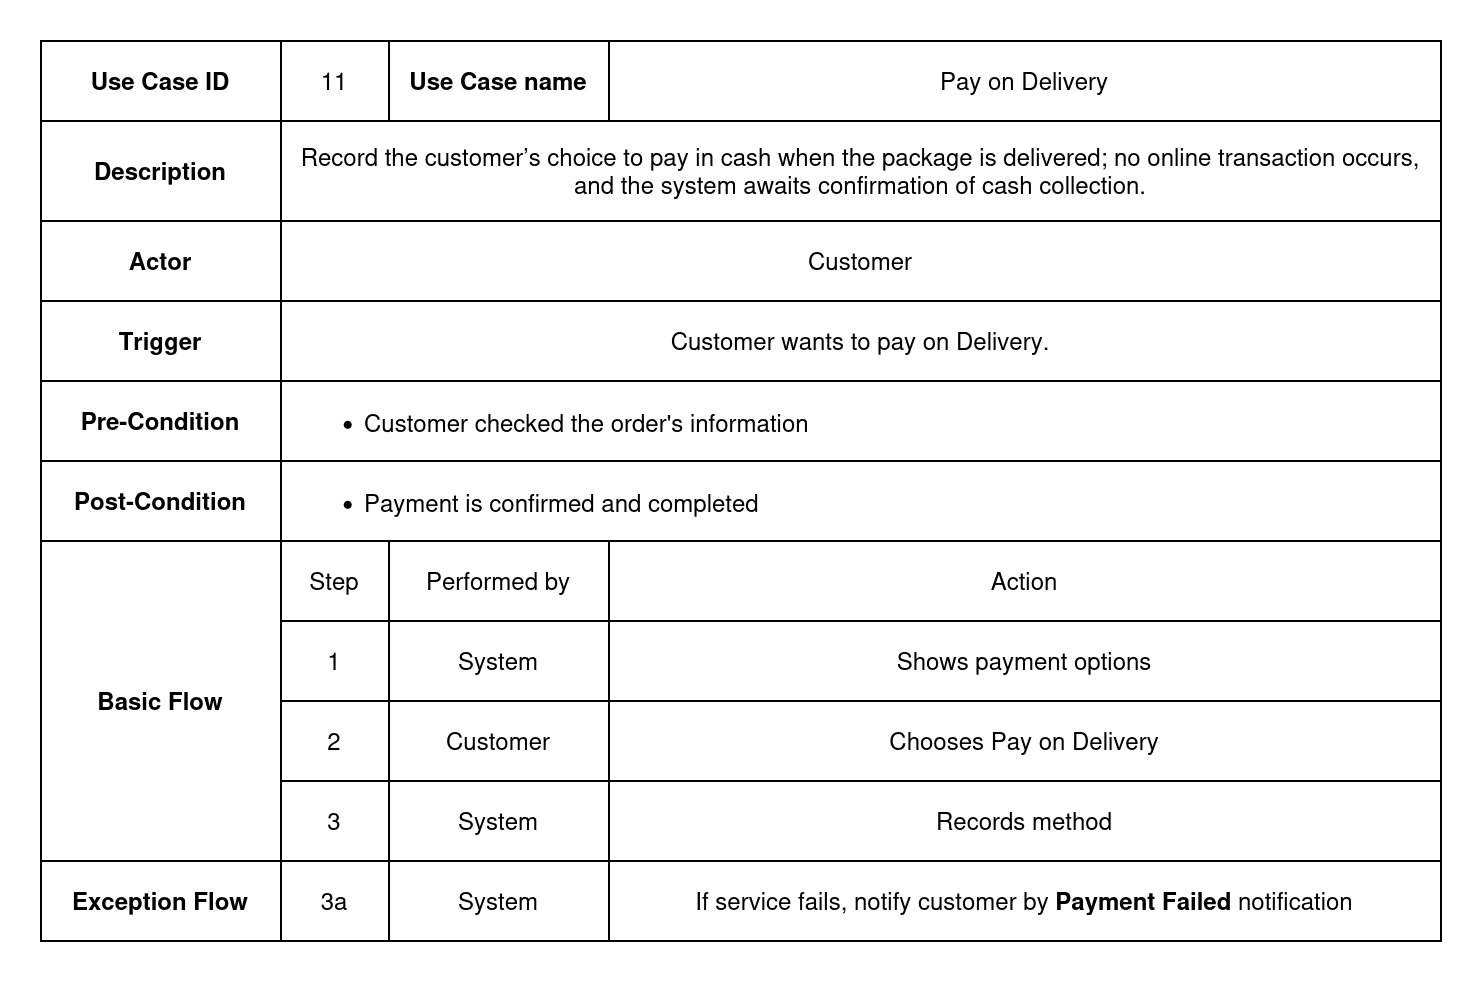

The diagram above was exported from draw.io. Its source (the exported page's mxGraphModel, read from the mxfile embedded in the PNG):
<mxGraphModel dx="1060" dy="635" grid="1" gridSize="10" guides="1" tooltips="1" connect="1" arrows="1" fold="1" page="1" pageScale="1" pageWidth="850" pageHeight="1100" math="0" shadow="0">
  <root>
    <mxCell id="0" />
    <mxCell id="1" parent="0" />
    <mxCell id="97rLu-nz3RBSKDyjoL6Z-1" value="" style="shape=table;startSize=0;container=1;collapsible=0;childLayout=tableLayout;fontStyle=0" parent="1" vertex="1">
      <mxGeometry x="490" y="220" width="700" height="450" as="geometry" />
    </mxCell>
    <mxCell id="97rLu-nz3RBSKDyjoL6Z-2" value="" style="shape=tableRow;horizontal=0;startSize=0;swimlaneHead=0;swimlaneBody=0;strokeColor=inherit;top=0;left=0;bottom=0;right=0;collapsible=0;dropTarget=0;fillColor=none;points=[[0,0.5],[1,0.5]];portConstraint=eastwest;" parent="97rLu-nz3RBSKDyjoL6Z-1" vertex="1">
      <mxGeometry width="700" height="40" as="geometry" />
    </mxCell>
    <mxCell id="97rLu-nz3RBSKDyjoL6Z-3" value="Use Case ID" style="shape=partialRectangle;html=1;whiteSpace=wrap;connectable=0;strokeColor=inherit;overflow=hidden;fillColor=none;top=0;left=0;bottom=0;right=0;pointerEvents=1;fontStyle=1" parent="97rLu-nz3RBSKDyjoL6Z-2" vertex="1">
      <mxGeometry width="120" height="40" as="geometry">
        <mxRectangle width="120" height="40" as="alternateBounds" />
      </mxGeometry>
    </mxCell>
    <mxCell id="97rLu-nz3RBSKDyjoL6Z-4" value="11" style="shape=partialRectangle;html=1;whiteSpace=wrap;connectable=0;strokeColor=inherit;overflow=hidden;fillColor=none;top=0;left=0;bottom=0;right=0;pointerEvents=1;" parent="97rLu-nz3RBSKDyjoL6Z-2" vertex="1">
      <mxGeometry x="120" width="54" height="40" as="geometry">
        <mxRectangle width="54" height="40" as="alternateBounds" />
      </mxGeometry>
    </mxCell>
    <mxCell id="97rLu-nz3RBSKDyjoL6Z-5" value="Use Case name" style="shape=partialRectangle;html=1;whiteSpace=wrap;connectable=0;strokeColor=inherit;overflow=hidden;fillColor=none;top=0;left=0;bottom=0;right=0;pointerEvents=1;fontStyle=1" parent="97rLu-nz3RBSKDyjoL6Z-2" vertex="1">
      <mxGeometry x="174" width="110" height="40" as="geometry">
        <mxRectangle width="110" height="40" as="alternateBounds" />
      </mxGeometry>
    </mxCell>
    <mxCell id="97rLu-nz3RBSKDyjoL6Z-6" value="Pay on Delivery" style="shape=partialRectangle;html=1;whiteSpace=wrap;connectable=0;strokeColor=inherit;overflow=hidden;fillColor=none;top=0;left=0;bottom=0;right=0;pointerEvents=1;" parent="97rLu-nz3RBSKDyjoL6Z-2" vertex="1">
      <mxGeometry x="284" width="416" height="40" as="geometry">
        <mxRectangle width="416" height="40" as="alternateBounds" />
      </mxGeometry>
    </mxCell>
    <mxCell id="97rLu-nz3RBSKDyjoL6Z-7" style="shape=tableRow;horizontal=0;startSize=0;swimlaneHead=0;swimlaneBody=0;strokeColor=inherit;top=0;left=0;bottom=0;right=0;collapsible=0;dropTarget=0;fillColor=none;points=[[0,0.5],[1,0.5]];portConstraint=eastwest;" parent="97rLu-nz3RBSKDyjoL6Z-1" vertex="1">
      <mxGeometry y="40" width="700" height="50" as="geometry" />
    </mxCell>
    <mxCell id="97rLu-nz3RBSKDyjoL6Z-8" value="Description" style="shape=partialRectangle;html=1;whiteSpace=wrap;connectable=0;strokeColor=inherit;overflow=hidden;fillColor=none;top=0;left=0;bottom=0;right=0;pointerEvents=1;fontStyle=1" parent="97rLu-nz3RBSKDyjoL6Z-7" vertex="1">
      <mxGeometry width="120" height="50" as="geometry">
        <mxRectangle width="120" height="50" as="alternateBounds" />
      </mxGeometry>
    </mxCell>
    <mxCell id="97rLu-nz3RBSKDyjoL6Z-9" value="Record the customer’s choice to pay in cash when the package is delivered; no online transaction occurs, and the system awaits confirmation of cash collection." style="shape=partialRectangle;html=1;whiteSpace=wrap;connectable=0;strokeColor=inherit;overflow=hidden;fillColor=none;top=0;left=0;bottom=0;right=0;pointerEvents=1;rowspan=1;colspan=3;" parent="97rLu-nz3RBSKDyjoL6Z-7" vertex="1">
      <mxGeometry x="120" width="580" height="50" as="geometry">
        <mxRectangle width="54" height="50" as="alternateBounds" />
      </mxGeometry>
    </mxCell>
    <mxCell id="97rLu-nz3RBSKDyjoL6Z-12" value="" style="shape=tableRow;horizontal=0;startSize=0;swimlaneHead=0;swimlaneBody=0;strokeColor=inherit;top=0;left=0;bottom=0;right=0;collapsible=0;dropTarget=0;fillColor=none;points=[[0,0.5],[1,0.5]];portConstraint=eastwest;" parent="97rLu-nz3RBSKDyjoL6Z-1" vertex="1">
      <mxGeometry y="90" width="700" height="40" as="geometry" />
    </mxCell>
    <mxCell id="97rLu-nz3RBSKDyjoL6Z-13" value="Actor" style="shape=partialRectangle;html=1;whiteSpace=wrap;connectable=0;strokeColor=inherit;overflow=hidden;fillColor=none;top=0;left=0;bottom=0;right=0;pointerEvents=1;fontStyle=1" parent="97rLu-nz3RBSKDyjoL6Z-12" vertex="1">
      <mxGeometry width="120" height="40" as="geometry">
        <mxRectangle width="120" height="40" as="alternateBounds" />
      </mxGeometry>
    </mxCell>
    <mxCell id="97rLu-nz3RBSKDyjoL6Z-14" value="Customer" style="shape=partialRectangle;html=1;whiteSpace=wrap;connectable=0;strokeColor=inherit;overflow=hidden;fillColor=none;top=0;left=0;bottom=0;right=0;pointerEvents=1;rowspan=1;colspan=3;" parent="97rLu-nz3RBSKDyjoL6Z-12" vertex="1">
      <mxGeometry x="120" width="580" height="40" as="geometry">
        <mxRectangle width="54" height="40" as="alternateBounds" />
      </mxGeometry>
    </mxCell>
    <mxCell id="97rLu-nz3RBSKDyjoL6Z-17" style="shape=tableRow;horizontal=0;startSize=0;swimlaneHead=0;swimlaneBody=0;strokeColor=inherit;top=0;left=0;bottom=0;right=0;collapsible=0;dropTarget=0;fillColor=none;points=[[0,0.5],[1,0.5]];portConstraint=eastwest;" parent="97rLu-nz3RBSKDyjoL6Z-1" vertex="1">
      <mxGeometry y="130" width="700" height="40" as="geometry" />
    </mxCell>
    <mxCell id="97rLu-nz3RBSKDyjoL6Z-18" value="Trigger" style="shape=partialRectangle;html=1;whiteSpace=wrap;connectable=0;strokeColor=inherit;overflow=hidden;fillColor=none;top=0;left=0;bottom=0;right=0;pointerEvents=1;fontStyle=1" parent="97rLu-nz3RBSKDyjoL6Z-17" vertex="1">
      <mxGeometry width="120" height="40" as="geometry">
        <mxRectangle width="120" height="40" as="alternateBounds" />
      </mxGeometry>
    </mxCell>
    <mxCell id="97rLu-nz3RBSKDyjoL6Z-19" value="Customer wants to pay on Delivery." style="shape=partialRectangle;html=1;whiteSpace=wrap;connectable=0;strokeColor=inherit;overflow=hidden;fillColor=none;top=0;left=0;bottom=0;right=0;pointerEvents=1;rowspan=1;colspan=3;" parent="97rLu-nz3RBSKDyjoL6Z-17" vertex="1">
      <mxGeometry x="120" width="580" height="40" as="geometry">
        <mxRectangle width="54" height="40" as="alternateBounds" />
      </mxGeometry>
    </mxCell>
    <mxCell id="97rLu-nz3RBSKDyjoL6Z-22" value="" style="shape=tableRow;horizontal=0;startSize=0;swimlaneHead=0;swimlaneBody=0;strokeColor=inherit;top=0;left=0;bottom=0;right=0;collapsible=0;dropTarget=0;fillColor=none;points=[[0,0.5],[1,0.5]];portConstraint=eastwest;" parent="97rLu-nz3RBSKDyjoL6Z-1" vertex="1">
      <mxGeometry y="170" width="700" height="40" as="geometry" />
    </mxCell>
    <mxCell id="97rLu-nz3RBSKDyjoL6Z-23" value="&lt;b&gt;Pre-Condition&lt;/b&gt;" style="shape=partialRectangle;html=1;whiteSpace=wrap;connectable=0;strokeColor=inherit;overflow=hidden;fillColor=none;top=0;left=0;bottom=0;right=0;pointerEvents=1;" parent="97rLu-nz3RBSKDyjoL6Z-22" vertex="1">
      <mxGeometry width="120" height="40" as="geometry">
        <mxRectangle width="120" height="40" as="alternateBounds" />
      </mxGeometry>
    </mxCell>
    <mxCell id="97rLu-nz3RBSKDyjoL6Z-24" value="&lt;div align=&quot;left&quot;&gt;&lt;ul&gt;&lt;li&gt;Customer checked the order's information&lt;/li&gt;&lt;/ul&gt;&lt;/div&gt;" style="shape=partialRectangle;html=1;whiteSpace=wrap;connectable=0;strokeColor=inherit;overflow=hidden;fillColor=none;top=0;left=0;bottom=0;right=0;pointerEvents=1;rowspan=1;colspan=3;align=left;" parent="97rLu-nz3RBSKDyjoL6Z-22" vertex="1">
      <mxGeometry x="120" width="580" height="40" as="geometry">
        <mxRectangle width="54" height="40" as="alternateBounds" />
      </mxGeometry>
    </mxCell>
    <mxCell id="97rLu-nz3RBSKDyjoL6Z-27" style="shape=tableRow;horizontal=0;startSize=0;swimlaneHead=0;swimlaneBody=0;strokeColor=inherit;top=0;left=0;bottom=0;right=0;collapsible=0;dropTarget=0;fillColor=none;points=[[0,0.5],[1,0.5]];portConstraint=eastwest;" parent="97rLu-nz3RBSKDyjoL6Z-1" vertex="1">
      <mxGeometry y="210" width="700" height="40" as="geometry" />
    </mxCell>
    <mxCell id="97rLu-nz3RBSKDyjoL6Z-28" value="&lt;b&gt;Post-Condition&lt;/b&gt;" style="shape=partialRectangle;html=1;whiteSpace=wrap;connectable=0;strokeColor=inherit;overflow=hidden;fillColor=none;top=0;left=0;bottom=0;right=0;pointerEvents=1;" parent="97rLu-nz3RBSKDyjoL6Z-27" vertex="1">
      <mxGeometry width="120" height="40" as="geometry">
        <mxRectangle width="120" height="40" as="alternateBounds" />
      </mxGeometry>
    </mxCell>
    <mxCell id="97rLu-nz3RBSKDyjoL6Z-29" value="&lt;div align=&quot;left&quot;&gt;&lt;ul&gt;&lt;li&gt;Payment is confirmed and completed&lt;/li&gt;&lt;/ul&gt;&lt;/div&gt;" style="shape=partialRectangle;html=1;whiteSpace=wrap;connectable=0;strokeColor=inherit;overflow=hidden;fillColor=none;top=0;left=0;bottom=0;right=0;pointerEvents=1;rowspan=1;colspan=3;align=left;" parent="97rLu-nz3RBSKDyjoL6Z-27" vertex="1">
      <mxGeometry x="120" width="580" height="40" as="geometry">
        <mxRectangle width="54" height="40" as="alternateBounds" />
      </mxGeometry>
    </mxCell>
    <mxCell id="97rLu-nz3RBSKDyjoL6Z-32" value="" style="shape=tableRow;horizontal=0;startSize=0;swimlaneHead=0;swimlaneBody=0;strokeColor=inherit;top=0;left=0;bottom=0;right=0;collapsible=0;dropTarget=0;fillColor=none;points=[[0,0.5],[1,0.5]];portConstraint=eastwest;" parent="97rLu-nz3RBSKDyjoL6Z-1" vertex="1">
      <mxGeometry y="250" width="700" height="40" as="geometry" />
    </mxCell>
    <mxCell id="97rLu-nz3RBSKDyjoL6Z-33" value="&lt;b&gt;Basic Flow&lt;/b&gt;" style="shape=partialRectangle;html=1;whiteSpace=wrap;connectable=0;strokeColor=inherit;overflow=hidden;fillColor=none;top=0;left=0;bottom=0;right=0;pointerEvents=1;rowspan=4;colspan=1;" parent="97rLu-nz3RBSKDyjoL6Z-32" vertex="1">
      <mxGeometry width="120" height="160" as="geometry">
        <mxRectangle width="120" height="40" as="alternateBounds" />
      </mxGeometry>
    </mxCell>
    <mxCell id="97rLu-nz3RBSKDyjoL6Z-34" value="Step" style="shape=partialRectangle;html=1;whiteSpace=wrap;connectable=0;strokeColor=inherit;overflow=hidden;fillColor=none;top=0;left=0;bottom=0;right=0;pointerEvents=1;" parent="97rLu-nz3RBSKDyjoL6Z-32" vertex="1">
      <mxGeometry x="120" width="54" height="40" as="geometry">
        <mxRectangle width="54" height="40" as="alternateBounds" />
      </mxGeometry>
    </mxCell>
    <mxCell id="97rLu-nz3RBSKDyjoL6Z-35" value="Performed by" style="shape=partialRectangle;html=1;whiteSpace=wrap;connectable=0;strokeColor=inherit;overflow=hidden;fillColor=none;top=0;left=0;bottom=0;right=0;pointerEvents=1;" parent="97rLu-nz3RBSKDyjoL6Z-32" vertex="1">
      <mxGeometry x="174" width="110" height="40" as="geometry">
        <mxRectangle width="110" height="40" as="alternateBounds" />
      </mxGeometry>
    </mxCell>
    <mxCell id="97rLu-nz3RBSKDyjoL6Z-36" value="Action" style="shape=partialRectangle;html=1;whiteSpace=wrap;connectable=0;strokeColor=inherit;overflow=hidden;fillColor=none;top=0;left=0;bottom=0;right=0;pointerEvents=1;" parent="97rLu-nz3RBSKDyjoL6Z-32" vertex="1">
      <mxGeometry x="284" width="416" height="40" as="geometry">
        <mxRectangle width="416" height="40" as="alternateBounds" />
      </mxGeometry>
    </mxCell>
    <mxCell id="97rLu-nz3RBSKDyjoL6Z-37" value="" style="shape=tableRow;horizontal=0;startSize=0;swimlaneHead=0;swimlaneBody=0;strokeColor=inherit;top=0;left=0;bottom=0;right=0;collapsible=0;dropTarget=0;fillColor=none;points=[[0,0.5],[1,0.5]];portConstraint=eastwest;" parent="97rLu-nz3RBSKDyjoL6Z-1" vertex="1">
      <mxGeometry y="290" width="700" height="40" as="geometry" />
    </mxCell>
    <mxCell id="97rLu-nz3RBSKDyjoL6Z-39" value="1" style="shape=partialRectangle;html=1;whiteSpace=wrap;connectable=0;strokeColor=inherit;overflow=hidden;fillColor=none;top=0;left=0;bottom=0;right=0;pointerEvents=1;" parent="97rLu-nz3RBSKDyjoL6Z-37" vertex="1">
      <mxGeometry x="120" width="54" height="40" as="geometry">
        <mxRectangle width="54" height="40" as="alternateBounds" />
      </mxGeometry>
    </mxCell>
    <mxCell id="97rLu-nz3RBSKDyjoL6Z-40" value="System" style="shape=partialRectangle;html=1;whiteSpace=wrap;connectable=0;strokeColor=inherit;overflow=hidden;fillColor=none;top=0;left=0;bottom=0;right=0;pointerEvents=1;" parent="97rLu-nz3RBSKDyjoL6Z-37" vertex="1">
      <mxGeometry x="174" width="110" height="40" as="geometry">
        <mxRectangle width="110" height="40" as="alternateBounds" />
      </mxGeometry>
    </mxCell>
    <mxCell id="97rLu-nz3RBSKDyjoL6Z-41" value="Shows payment options" style="shape=partialRectangle;html=1;whiteSpace=wrap;connectable=0;strokeColor=inherit;overflow=hidden;fillColor=none;top=0;left=0;bottom=0;right=0;pointerEvents=1;fontStyle=0" parent="97rLu-nz3RBSKDyjoL6Z-37" vertex="1">
      <mxGeometry x="284" width="416" height="40" as="geometry">
        <mxRectangle width="416" height="40" as="alternateBounds" />
      </mxGeometry>
    </mxCell>
    <mxCell id="97rLu-nz3RBSKDyjoL6Z-42" value="" style="shape=tableRow;horizontal=0;startSize=0;swimlaneHead=0;swimlaneBody=0;strokeColor=inherit;top=0;left=0;bottom=0;right=0;collapsible=0;dropTarget=0;fillColor=none;points=[[0,0.5],[1,0.5]];portConstraint=eastwest;" parent="97rLu-nz3RBSKDyjoL6Z-1" vertex="1">
      <mxGeometry y="330" width="700" height="40" as="geometry" />
    </mxCell>
    <mxCell id="97rLu-nz3RBSKDyjoL6Z-44" value="2" style="shape=partialRectangle;html=1;whiteSpace=wrap;connectable=0;strokeColor=inherit;overflow=hidden;fillColor=none;top=0;left=0;bottom=0;right=0;pointerEvents=1;" parent="97rLu-nz3RBSKDyjoL6Z-42" vertex="1">
      <mxGeometry x="120" width="54" height="40" as="geometry">
        <mxRectangle width="54" height="40" as="alternateBounds" />
      </mxGeometry>
    </mxCell>
    <mxCell id="97rLu-nz3RBSKDyjoL6Z-45" value="Customer" style="shape=partialRectangle;html=1;whiteSpace=wrap;connectable=0;strokeColor=inherit;overflow=hidden;fillColor=none;top=0;left=0;bottom=0;right=0;pointerEvents=1;" parent="97rLu-nz3RBSKDyjoL6Z-42" vertex="1">
      <mxGeometry x="174" width="110" height="40" as="geometry">
        <mxRectangle width="110" height="40" as="alternateBounds" />
      </mxGeometry>
    </mxCell>
    <mxCell id="97rLu-nz3RBSKDyjoL6Z-46" value="Chooses Pay on Delivery" style="shape=partialRectangle;html=1;whiteSpace=wrap;connectable=0;strokeColor=inherit;overflow=hidden;fillColor=none;top=0;left=0;bottom=0;right=0;pointerEvents=1;fontStyle=0" parent="97rLu-nz3RBSKDyjoL6Z-42" vertex="1">
      <mxGeometry x="284" width="416" height="40" as="geometry">
        <mxRectangle width="416" height="40" as="alternateBounds" />
      </mxGeometry>
    </mxCell>
    <mxCell id="97rLu-nz3RBSKDyjoL6Z-47" value="" style="shape=tableRow;horizontal=0;startSize=0;swimlaneHead=0;swimlaneBody=0;strokeColor=inherit;top=0;left=0;bottom=0;right=0;collapsible=0;dropTarget=0;fillColor=none;points=[[0,0.5],[1,0.5]];portConstraint=eastwest;" parent="97rLu-nz3RBSKDyjoL6Z-1" vertex="1">
      <mxGeometry y="370" width="700" height="40" as="geometry" />
    </mxCell>
    <mxCell id="97rLu-nz3RBSKDyjoL6Z-49" value="3" style="shape=partialRectangle;html=1;whiteSpace=wrap;connectable=0;strokeColor=inherit;overflow=hidden;fillColor=none;top=0;left=0;bottom=0;right=0;pointerEvents=1;" parent="97rLu-nz3RBSKDyjoL6Z-47" vertex="1">
      <mxGeometry x="120" width="54" height="40" as="geometry">
        <mxRectangle width="54" height="40" as="alternateBounds" />
      </mxGeometry>
    </mxCell>
    <mxCell id="97rLu-nz3RBSKDyjoL6Z-50" value="System" style="shape=partialRectangle;html=1;whiteSpace=wrap;connectable=0;strokeColor=inherit;overflow=hidden;fillColor=none;top=0;left=0;bottom=0;right=0;pointerEvents=1;" parent="97rLu-nz3RBSKDyjoL6Z-47" vertex="1">
      <mxGeometry x="174" width="110" height="40" as="geometry">
        <mxRectangle width="110" height="40" as="alternateBounds" />
      </mxGeometry>
    </mxCell>
    <mxCell id="97rLu-nz3RBSKDyjoL6Z-51" value="Records method" style="shape=partialRectangle;html=1;whiteSpace=wrap;connectable=0;strokeColor=inherit;overflow=hidden;fillColor=none;top=0;left=0;bottom=0;right=0;pointerEvents=1;" parent="97rLu-nz3RBSKDyjoL6Z-47" vertex="1">
      <mxGeometry x="284" width="416" height="40" as="geometry">
        <mxRectangle width="416" height="40" as="alternateBounds" />
      </mxGeometry>
    </mxCell>
    <mxCell id="97rLu-nz3RBSKDyjoL6Z-62" style="shape=tableRow;horizontal=0;startSize=0;swimlaneHead=0;swimlaneBody=0;strokeColor=inherit;top=0;left=0;bottom=0;right=0;collapsible=0;dropTarget=0;fillColor=none;points=[[0,0.5],[1,0.5]];portConstraint=eastwest;" parent="97rLu-nz3RBSKDyjoL6Z-1" vertex="1">
      <mxGeometry y="410" width="700" height="40" as="geometry" />
    </mxCell>
    <mxCell id="97rLu-nz3RBSKDyjoL6Z-63" value="&lt;b&gt;Exception Flow&lt;/b&gt;" style="shape=partialRectangle;html=1;whiteSpace=wrap;connectable=0;strokeColor=inherit;overflow=hidden;fillColor=none;top=0;left=0;bottom=0;right=0;pointerEvents=1;rowspan=3;colspan=1;" parent="97rLu-nz3RBSKDyjoL6Z-62" vertex="1">
      <mxGeometry width="120" height="40" as="geometry">
        <mxRectangle width="120" height="40" as="alternateBounds" />
      </mxGeometry>
    </mxCell>
    <mxCell id="97rLu-nz3RBSKDyjoL6Z-64" value="3a" style="shape=partialRectangle;html=1;whiteSpace=wrap;connectable=0;strokeColor=inherit;overflow=hidden;fillColor=none;top=0;left=0;bottom=0;right=0;pointerEvents=1;" parent="97rLu-nz3RBSKDyjoL6Z-62" vertex="1">
      <mxGeometry x="120" width="54" height="40" as="geometry">
        <mxRectangle width="54" height="40" as="alternateBounds" />
      </mxGeometry>
    </mxCell>
    <mxCell id="97rLu-nz3RBSKDyjoL6Z-65" value="System" style="shape=partialRectangle;html=1;whiteSpace=wrap;connectable=0;strokeColor=inherit;overflow=hidden;fillColor=none;top=0;left=0;bottom=0;right=0;pointerEvents=1;" parent="97rLu-nz3RBSKDyjoL6Z-62" vertex="1">
      <mxGeometry x="174" width="110" height="40" as="geometry">
        <mxRectangle width="110" height="40" as="alternateBounds" />
      </mxGeometry>
    </mxCell>
    <mxCell id="97rLu-nz3RBSKDyjoL6Z-66" value="If service fails, notify customer by &lt;b&gt;Payment Failed&lt;/b&gt; notification" style="shape=partialRectangle;html=1;whiteSpace=wrap;connectable=0;strokeColor=inherit;overflow=hidden;fillColor=none;top=0;left=0;bottom=0;right=0;pointerEvents=1;" parent="97rLu-nz3RBSKDyjoL6Z-62" vertex="1">
      <mxGeometry x="284" width="416" height="40" as="geometry">
        <mxRectangle width="416" height="40" as="alternateBounds" />
      </mxGeometry>
    </mxCell>
  </root>
</mxGraphModel>